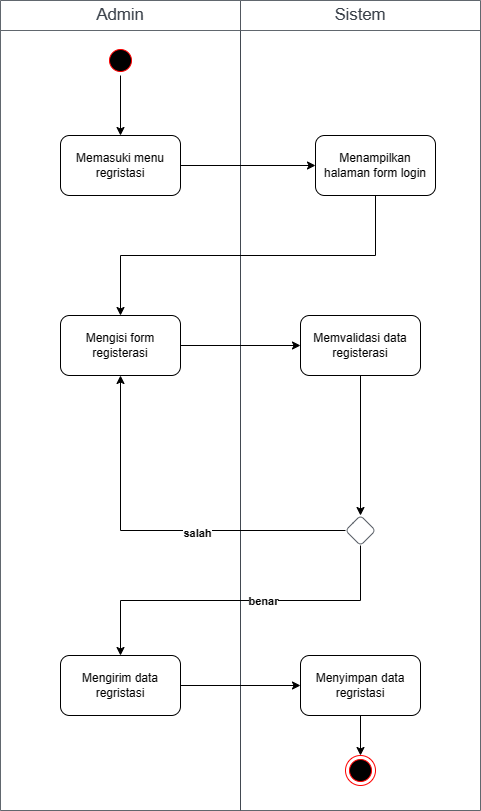

The diagram above was exported from draw.io. Its source (the exported page's mxGraphModel, read from the mxfile embedded in the PNG):
<mxGraphModel dx="981" dy="571" grid="1" gridSize="10" guides="1" tooltips="1" connect="1" arrows="1" fold="1" page="1" pageScale="1" pageWidth="1169" pageHeight="827" math="0" shadow="0">
  <root>
    <mxCell id="0" />
    <mxCell id="1" parent="0" />
    <mxCell id="BlpIokfCcunrrM7rEZiA-1" value="" style="fillColor=none;strokeColor=none;pointerEvents=0;fontStyle=0;html=1;whiteSpace=wrap;container=1;collapsible=0;childLayout=stackLayout;resizeParent=1;dropTarget=0;fontSize=13;spacing=0;strokeOpacity=100;rounded=1;absoluteArcSize=1;arcSize=9;strokeWidth=0.8;" parent="1" vertex="1">
      <mxGeometry width="240" height="810" as="geometry" />
    </mxCell>
    <mxCell id="BlpIokfCcunrrM7rEZiA-2" value="Admin" style="swimlane;html=1;whiteSpace=wrap;connectable=0;fontStyle=0;startSize=30;dropTarget=0;rounded=0;spacing=0;strokeColor=#3a414a;strokeOpacity=100;strokeWidth=0.8;container=1;pointerEvents=0;collapsible=0;recursiveResize=0;fontSize=16.7;fontColor=#3a414a;" parent="BlpIokfCcunrrM7rEZiA-1" vertex="1">
      <mxGeometry width="240" height="810" as="geometry" />
    </mxCell>
    <mxCell id="BlpIokfCcunrrM7rEZiA-3" value="" style="fillColor=none;strokeColor=none;pointerEvents=0;fontStyle=0;html=1;whiteSpace=wrap;container=1;collapsible=0;childLayout=stackLayout;resizeParent=1;dropTarget=0;fontSize=13;spacing=0;strokeOpacity=100;rounded=1;absoluteArcSize=1;arcSize=9;strokeWidth=0.8;" parent="1" vertex="1">
      <mxGeometry x="240" width="240" height="810" as="geometry" />
    </mxCell>
    <mxCell id="BlpIokfCcunrrM7rEZiA-4" value="Sistem" style="swimlane;html=1;whiteSpace=wrap;connectable=0;fontStyle=0;startSize=30;dropTarget=0;rounded=0;spacing=0;strokeColor=#3a414a;strokeOpacity=100;strokeWidth=0.8;container=1;pointerEvents=0;collapsible=0;recursiveResize=0;fontSize=16.7;fontColor=#3a414a;" parent="BlpIokfCcunrrM7rEZiA-3" vertex="1">
      <mxGeometry width="240" height="810" as="geometry" />
    </mxCell>
    <mxCell id="BlpIokfCcunrrM7rEZiA-5" value="" style="edgeStyle=orthogonalEdgeStyle;rounded=0;orthogonalLoop=1;jettySize=auto;html=1;entryX=0.5;entryY=0;entryDx=0;entryDy=0;" parent="1" source="BlpIokfCcunrrM7rEZiA-6" target="BlpIokfCcunrrM7rEZiA-8" edge="1">
      <mxGeometry relative="1" as="geometry">
        <mxPoint x="125" y="130" as="targetPoint" />
      </mxGeometry>
    </mxCell>
    <mxCell id="BlpIokfCcunrrM7rEZiA-6" value="" style="ellipse;html=1;shape=startState;fillColor=#000000;strokeColor=#ff0000;" parent="1" vertex="1">
      <mxGeometry x="105" y="45" width="30" height="30" as="geometry" />
    </mxCell>
    <mxCell id="BlpIokfCcunrrM7rEZiA-7" style="edgeStyle=orthogonalEdgeStyle;rounded=0;orthogonalLoop=1;jettySize=auto;html=1;" parent="1" source="BlpIokfCcunrrM7rEZiA-8" target="BlpIokfCcunrrM7rEZiA-10" edge="1">
      <mxGeometry relative="1" as="geometry" />
    </mxCell>
    <mxCell id="BlpIokfCcunrrM7rEZiA-8" value="Memasuki menu regristasi" style="rounded=1;whiteSpace=wrap;html=1;" parent="1" vertex="1">
      <mxGeometry x="60" y="135" width="120" height="60" as="geometry" />
    </mxCell>
    <mxCell id="BlpIokfCcunrrM7rEZiA-9" style="edgeStyle=orthogonalEdgeStyle;rounded=0;orthogonalLoop=1;jettySize=auto;html=1;exitX=0.5;exitY=1;exitDx=0;exitDy=0;entryX=0.5;entryY=0;entryDx=0;entryDy=0;" parent="1" source="BlpIokfCcunrrM7rEZiA-10" target="BlpIokfCcunrrM7rEZiA-12" edge="1">
      <mxGeometry relative="1" as="geometry" />
    </mxCell>
    <mxCell id="BlpIokfCcunrrM7rEZiA-10" value="Menampilkan halaman form login" style="rounded=1;whiteSpace=wrap;html=1;" parent="1" vertex="1">
      <mxGeometry x="315" y="135" width="120" height="60" as="geometry" />
    </mxCell>
    <mxCell id="BlpIokfCcunrrM7rEZiA-11" style="edgeStyle=orthogonalEdgeStyle;rounded=0;orthogonalLoop=1;jettySize=auto;html=1;entryX=0;entryY=0.5;entryDx=0;entryDy=0;" parent="1" source="BlpIokfCcunrrM7rEZiA-12" target="BlpIokfCcunrrM7rEZiA-14" edge="1">
      <mxGeometry relative="1" as="geometry" />
    </mxCell>
    <mxCell id="BlpIokfCcunrrM7rEZiA-12" value="Mengisi form registerasi" style="rounded=1;whiteSpace=wrap;html=1;" parent="1" vertex="1">
      <mxGeometry x="60" y="315" width="120" height="60" as="geometry" />
    </mxCell>
    <mxCell id="BlpIokfCcunrrM7rEZiA-13" style="edgeStyle=orthogonalEdgeStyle;rounded=0;orthogonalLoop=1;jettySize=auto;html=1;" parent="1" source="BlpIokfCcunrrM7rEZiA-14" target="BlpIokfCcunrrM7rEZiA-17" edge="1">
      <mxGeometry relative="1" as="geometry" />
    </mxCell>
    <mxCell id="BlpIokfCcunrrM7rEZiA-14" value="Memvalidasi data registerasi" style="rounded=1;whiteSpace=wrap;html=1;" parent="1" vertex="1">
      <mxGeometry x="300" y="315" width="120" height="60" as="geometry" />
    </mxCell>
    <mxCell id="BlpIokfCcunrrM7rEZiA-15" style="edgeStyle=orthogonalEdgeStyle;rounded=0;orthogonalLoop=1;jettySize=auto;html=1;entryX=0.5;entryY=1;entryDx=0;entryDy=0;" parent="1" source="BlpIokfCcunrrM7rEZiA-17" target="BlpIokfCcunrrM7rEZiA-12" edge="1">
      <mxGeometry relative="1" as="geometry" />
    </mxCell>
    <mxCell id="BlpIokfCcunrrM7rEZiA-16" value="salah" style="edgeLabel;html=1;align=center;verticalAlign=middle;resizable=0;points=[];fontStyle=1" parent="BlpIokfCcunrrM7rEZiA-15" vertex="1" connectable="0">
      <mxGeometry x="-0.2137" y="2" relative="1" as="geometry">
        <mxPoint as="offset" />
      </mxGeometry>
    </mxCell>
    <mxCell id="BlpIokfCcunrrM7rEZiA-17" value="" style="html=1;overflow=block;blockSpacing=1;whiteSpace=wrap;shape=rhombus;fontSize=13;spacing=0;strokeColor=#3a414a;strokeOpacity=100;rounded=1;absoluteArcSize=1;arcSize=9;strokeWidth=0.8;lucidId=YH6LPpz3KE2Y;" parent="1" vertex="1">
      <mxGeometry x="345" y="515" width="30" height="30" as="geometry" />
    </mxCell>
    <mxCell id="BlpIokfCcunrrM7rEZiA-18" style="edgeStyle=orthogonalEdgeStyle;rounded=0;orthogonalLoop=1;jettySize=auto;html=1;exitX=1;exitY=0.5;exitDx=0;exitDy=0;entryX=0;entryY=0.5;entryDx=0;entryDy=0;" parent="1" source="BlpIokfCcunrrM7rEZiA-19" target="BlpIokfCcunrrM7rEZiA-23" edge="1">
      <mxGeometry relative="1" as="geometry" />
    </mxCell>
    <mxCell id="BlpIokfCcunrrM7rEZiA-19" value="Mengirim data regristasi" style="rounded=1;whiteSpace=wrap;html=1;" parent="1" vertex="1">
      <mxGeometry x="60" y="655" width="120" height="60" as="geometry" />
    </mxCell>
    <mxCell id="BlpIokfCcunrrM7rEZiA-20" value="" style="endArrow=classic;html=1;rounded=0;exitX=0.5;exitY=1;exitDx=0;exitDy=0;edgeStyle=orthogonalEdgeStyle;" parent="1" source="BlpIokfCcunrrM7rEZiA-17" target="BlpIokfCcunrrM7rEZiA-19" edge="1">
      <mxGeometry width="50" height="50" relative="1" as="geometry">
        <mxPoint x="365" y="665" as="sourcePoint" />
        <mxPoint x="415" y="615" as="targetPoint" />
      </mxGeometry>
    </mxCell>
    <mxCell id="BlpIokfCcunrrM7rEZiA-21" value="benar" style="edgeLabel;html=1;align=center;verticalAlign=middle;resizable=0;points=[];fontStyle=1" parent="BlpIokfCcunrrM7rEZiA-20" vertex="1" connectable="0">
      <mxGeometry x="-0.1246" relative="1" as="geometry">
        <mxPoint as="offset" />
      </mxGeometry>
    </mxCell>
    <mxCell id="BlpIokfCcunrrM7rEZiA-22" style="edgeStyle=orthogonalEdgeStyle;rounded=0;orthogonalLoop=1;jettySize=auto;html=1;entryX=0.5;entryY=0;entryDx=0;entryDy=0;" parent="1" source="BlpIokfCcunrrM7rEZiA-23" target="BlpIokfCcunrrM7rEZiA-24" edge="1">
      <mxGeometry relative="1" as="geometry" />
    </mxCell>
    <mxCell id="BlpIokfCcunrrM7rEZiA-23" value="Menyimpan data regristasi" style="rounded=1;whiteSpace=wrap;html=1;" parent="1" vertex="1">
      <mxGeometry x="300" y="655" width="120" height="60" as="geometry" />
    </mxCell>
    <mxCell id="BlpIokfCcunrrM7rEZiA-24" value="" style="ellipse;html=1;shape=endState;fillColor=#000000;strokeColor=#ff0000;" parent="1" vertex="1">
      <mxGeometry x="345" y="755" width="30" height="30" as="geometry" />
    </mxCell>
  </root>
</mxGraphModel>